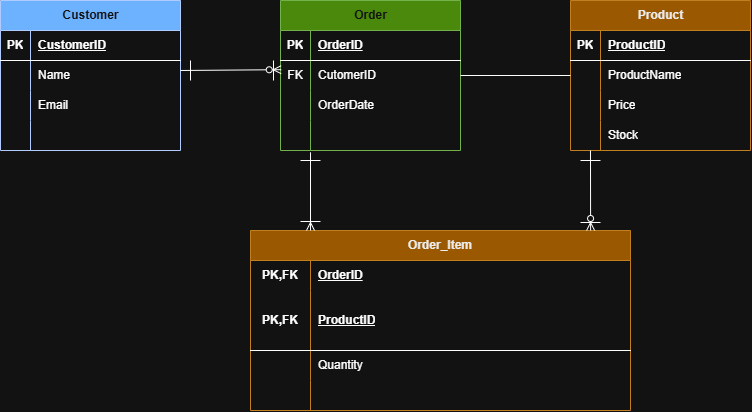

The diagram above was exported from draw.io. Its source (the exported page's mxGraphModel, read from the mxfile embedded in the PNG):
<mxGraphModel dx="1030" dy="527" grid="1" gridSize="10" guides="1" tooltips="1" connect="1" arrows="1" fold="1" page="1" pageScale="1" pageWidth="827" pageHeight="1169" math="0" shadow="0">
  <root>
    <mxCell id="0" />
    <mxCell id="1" parent="0" />
    <mxCell id="mH4ZTS8fsufTl2JO4LVS-2" parent="1" style="shape=table;startSize=30;container=1;collapsible=1;childLayout=tableLayout;fixedRows=1;rowLines=0;fontStyle=1;align=center;resizeLast=1;html=1;fillColor=#0050ef;fontColor=#ffffff;strokeColor=#001DBC;" value="Customer" vertex="1">
      <mxGeometry height="150" width="180" x="40" y="40" as="geometry" />
    </mxCell>
    <mxCell id="mH4ZTS8fsufTl2JO4LVS-3" parent="mH4ZTS8fsufTl2JO4LVS-2" style="shape=tableRow;horizontal=0;startSize=0;swimlaneHead=0;swimlaneBody=0;fillColor=none;collapsible=0;dropTarget=0;points=[[0,0.5],[1,0.5]];portConstraint=eastwest;top=0;left=0;right=0;bottom=1;" value="" vertex="1">
      <mxGeometry height="30" width="180" y="30" as="geometry" />
    </mxCell>
    <mxCell id="mH4ZTS8fsufTl2JO4LVS-4" parent="mH4ZTS8fsufTl2JO4LVS-3" style="shape=partialRectangle;connectable=0;fillColor=none;top=0;left=0;bottom=0;right=0;fontStyle=1;overflow=hidden;whiteSpace=wrap;html=1;" value="PK" vertex="1">
      <mxGeometry height="30" width="30" as="geometry">
        <mxRectangle height="30" width="30" as="alternateBounds" />
      </mxGeometry>
    </mxCell>
    <mxCell id="mH4ZTS8fsufTl2JO4LVS-5" parent="mH4ZTS8fsufTl2JO4LVS-3" style="shape=partialRectangle;connectable=0;fillColor=none;top=0;left=0;bottom=0;right=0;align=left;spacingLeft=6;fontStyle=5;overflow=hidden;whiteSpace=wrap;html=1;" value="CustomerID" vertex="1">
      <mxGeometry height="30" width="150" x="30" as="geometry">
        <mxRectangle height="30" width="150" as="alternateBounds" />
      </mxGeometry>
    </mxCell>
    <mxCell id="mH4ZTS8fsufTl2JO4LVS-6" parent="mH4ZTS8fsufTl2JO4LVS-2" style="shape=tableRow;horizontal=0;startSize=0;swimlaneHead=0;swimlaneBody=0;fillColor=none;collapsible=0;dropTarget=0;points=[[0,0.5],[1,0.5]];portConstraint=eastwest;top=0;left=0;right=0;bottom=0;" value="" vertex="1">
      <mxGeometry height="30" width="180" y="60" as="geometry" />
    </mxCell>
    <mxCell id="mH4ZTS8fsufTl2JO4LVS-7" parent="mH4ZTS8fsufTl2JO4LVS-6" style="shape=partialRectangle;connectable=0;fillColor=none;top=0;left=0;bottom=0;right=0;editable=1;overflow=hidden;whiteSpace=wrap;html=1;" value="" vertex="1">
      <mxGeometry height="30" width="30" as="geometry">
        <mxRectangle height="30" width="30" as="alternateBounds" />
      </mxGeometry>
    </mxCell>
    <mxCell id="mH4ZTS8fsufTl2JO4LVS-8" parent="mH4ZTS8fsufTl2JO4LVS-6" style="shape=partialRectangle;connectable=0;fillColor=none;top=0;left=0;bottom=0;right=0;align=left;spacingLeft=6;overflow=hidden;whiteSpace=wrap;html=1;" value="Name" vertex="1">
      <mxGeometry height="30" width="150" x="30" as="geometry">
        <mxRectangle height="30" width="150" as="alternateBounds" />
      </mxGeometry>
    </mxCell>
    <mxCell id="mH4ZTS8fsufTl2JO4LVS-9" parent="mH4ZTS8fsufTl2JO4LVS-2" style="shape=tableRow;horizontal=0;startSize=0;swimlaneHead=0;swimlaneBody=0;fillColor=none;collapsible=0;dropTarget=0;points=[[0,0.5],[1,0.5]];portConstraint=eastwest;top=0;left=0;right=0;bottom=0;" value="" vertex="1">
      <mxGeometry height="30" width="180" y="90" as="geometry" />
    </mxCell>
    <mxCell id="mH4ZTS8fsufTl2JO4LVS-10" parent="mH4ZTS8fsufTl2JO4LVS-9" style="shape=partialRectangle;connectable=0;fillColor=none;top=0;left=0;bottom=0;right=0;editable=1;overflow=hidden;whiteSpace=wrap;html=1;" value="" vertex="1">
      <mxGeometry height="30" width="30" as="geometry">
        <mxRectangle height="30" width="30" as="alternateBounds" />
      </mxGeometry>
    </mxCell>
    <mxCell id="mH4ZTS8fsufTl2JO4LVS-11" parent="mH4ZTS8fsufTl2JO4LVS-9" style="shape=partialRectangle;connectable=0;fillColor=none;top=0;left=0;bottom=0;right=0;align=left;spacingLeft=6;overflow=hidden;whiteSpace=wrap;html=1;" value="Email" vertex="1">
      <mxGeometry height="30" width="150" x="30" as="geometry">
        <mxRectangle height="30" width="150" as="alternateBounds" />
      </mxGeometry>
    </mxCell>
    <mxCell id="mH4ZTS8fsufTl2JO4LVS-12" parent="mH4ZTS8fsufTl2JO4LVS-2" style="shape=tableRow;horizontal=0;startSize=0;swimlaneHead=0;swimlaneBody=0;fillColor=none;collapsible=0;dropTarget=0;points=[[0,0.5],[1,0.5]];portConstraint=eastwest;top=0;left=0;right=0;bottom=0;" value="" vertex="1">
      <mxGeometry height="30" width="180" y="120" as="geometry" />
    </mxCell>
    <mxCell id="mH4ZTS8fsufTl2JO4LVS-13" parent="mH4ZTS8fsufTl2JO4LVS-12" style="shape=partialRectangle;connectable=0;fillColor=none;top=0;left=0;bottom=0;right=0;editable=1;overflow=hidden;whiteSpace=wrap;html=1;" value="" vertex="1">
      <mxGeometry height="30" width="30" as="geometry">
        <mxRectangle height="30" width="30" as="alternateBounds" />
      </mxGeometry>
    </mxCell>
    <mxCell id="mH4ZTS8fsufTl2JO4LVS-14" parent="mH4ZTS8fsufTl2JO4LVS-12" style="shape=partialRectangle;connectable=0;fillColor=none;top=0;left=0;bottom=0;right=0;align=left;spacingLeft=6;overflow=hidden;whiteSpace=wrap;html=1;" value="" vertex="1">
      <mxGeometry height="30" width="150" x="30" as="geometry">
        <mxRectangle height="30" width="150" as="alternateBounds" />
      </mxGeometry>
    </mxCell>
    <mxCell id="mH4ZTS8fsufTl2JO4LVS-15" parent="1" style="shape=table;startSize=30;container=1;collapsible=1;childLayout=tableLayout;fixedRows=1;rowLines=0;fontStyle=1;align=center;resizeLast=1;html=1;fillColor=#60a917;fontColor=#ffffff;strokeColor=#2D7600;" value="Order" vertex="1">
      <mxGeometry height="150" width="180" x="320" y="40" as="geometry" />
    </mxCell>
    <mxCell id="mH4ZTS8fsufTl2JO4LVS-16" parent="mH4ZTS8fsufTl2JO4LVS-15" style="shape=tableRow;horizontal=0;startSize=0;swimlaneHead=0;swimlaneBody=0;fillColor=none;collapsible=0;dropTarget=0;points=[[0,0.5],[1,0.5]];portConstraint=eastwest;top=0;left=0;right=0;bottom=1;" value="" vertex="1">
      <mxGeometry height="30" width="180" y="30" as="geometry" />
    </mxCell>
    <mxCell id="mH4ZTS8fsufTl2JO4LVS-17" parent="mH4ZTS8fsufTl2JO4LVS-16" style="shape=partialRectangle;connectable=0;fillColor=none;top=0;left=0;bottom=0;right=0;fontStyle=1;overflow=hidden;whiteSpace=wrap;html=1;" value="PK" vertex="1">
      <mxGeometry height="30" width="30" as="geometry">
        <mxRectangle height="30" width="30" as="alternateBounds" />
      </mxGeometry>
    </mxCell>
    <mxCell id="mH4ZTS8fsufTl2JO4LVS-18" parent="mH4ZTS8fsufTl2JO4LVS-16" style="shape=partialRectangle;connectable=0;fillColor=none;top=0;left=0;bottom=0;right=0;align=left;spacingLeft=6;fontStyle=5;overflow=hidden;whiteSpace=wrap;html=1;" value="OrderID" vertex="1">
      <mxGeometry height="30" width="150" x="30" as="geometry">
        <mxRectangle height="30" width="150" as="alternateBounds" />
      </mxGeometry>
    </mxCell>
    <mxCell id="mH4ZTS8fsufTl2JO4LVS-19" parent="mH4ZTS8fsufTl2JO4LVS-15" style="shape=tableRow;horizontal=0;startSize=0;swimlaneHead=0;swimlaneBody=0;fillColor=none;collapsible=0;dropTarget=0;points=[[0,0.5],[1,0.5]];portConstraint=eastwest;top=0;left=0;right=0;bottom=0;" value="" vertex="1">
      <mxGeometry height="30" width="180" y="60" as="geometry" />
    </mxCell>
    <mxCell id="mH4ZTS8fsufTl2JO4LVS-20" parent="mH4ZTS8fsufTl2JO4LVS-19" style="shape=partialRectangle;connectable=0;fillColor=none;top=0;left=0;bottom=0;right=0;editable=1;overflow=hidden;whiteSpace=wrap;html=1;" value="FK" vertex="1">
      <mxGeometry height="30" width="30" as="geometry">
        <mxRectangle height="30" width="30" as="alternateBounds" />
      </mxGeometry>
    </mxCell>
    <mxCell id="mH4ZTS8fsufTl2JO4LVS-21" parent="mH4ZTS8fsufTl2JO4LVS-19" style="shape=partialRectangle;connectable=0;fillColor=none;top=0;left=0;bottom=0;right=0;align=left;spacingLeft=6;overflow=hidden;whiteSpace=wrap;html=1;" value="CutomerID" vertex="1">
      <mxGeometry height="30" width="150" x="30" as="geometry">
        <mxRectangle height="30" width="150" as="alternateBounds" />
      </mxGeometry>
    </mxCell>
    <mxCell id="mH4ZTS8fsufTl2JO4LVS-22" parent="mH4ZTS8fsufTl2JO4LVS-15" style="shape=tableRow;horizontal=0;startSize=0;swimlaneHead=0;swimlaneBody=0;fillColor=none;collapsible=0;dropTarget=0;points=[[0,0.5],[1,0.5]];portConstraint=eastwest;top=0;left=0;right=0;bottom=0;" value="" vertex="1">
      <mxGeometry height="30" width="180" y="90" as="geometry" />
    </mxCell>
    <mxCell id="mH4ZTS8fsufTl2JO4LVS-23" parent="mH4ZTS8fsufTl2JO4LVS-22" style="shape=partialRectangle;connectable=0;fillColor=none;top=0;left=0;bottom=0;right=0;editable=1;overflow=hidden;whiteSpace=wrap;html=1;" value="" vertex="1">
      <mxGeometry height="30" width="30" as="geometry">
        <mxRectangle height="30" width="30" as="alternateBounds" />
      </mxGeometry>
    </mxCell>
    <mxCell id="mH4ZTS8fsufTl2JO4LVS-24" parent="mH4ZTS8fsufTl2JO4LVS-22" style="shape=partialRectangle;connectable=0;fillColor=none;top=0;left=0;bottom=0;right=0;align=left;spacingLeft=6;overflow=hidden;whiteSpace=wrap;html=1;" value="OrderDate" vertex="1">
      <mxGeometry height="30" width="150" x="30" as="geometry">
        <mxRectangle height="30" width="150" as="alternateBounds" />
      </mxGeometry>
    </mxCell>
    <mxCell id="mH4ZTS8fsufTl2JO4LVS-25" parent="mH4ZTS8fsufTl2JO4LVS-15" style="shape=tableRow;horizontal=0;startSize=0;swimlaneHead=0;swimlaneBody=0;fillColor=none;collapsible=0;dropTarget=0;points=[[0,0.5],[1,0.5]];portConstraint=eastwest;top=0;left=0;right=0;bottom=0;" value="" vertex="1">
      <mxGeometry height="30" width="180" y="120" as="geometry" />
    </mxCell>
    <mxCell id="mH4ZTS8fsufTl2JO4LVS-26" parent="mH4ZTS8fsufTl2JO4LVS-25" style="shape=partialRectangle;connectable=0;fillColor=none;top=0;left=0;bottom=0;right=0;editable=1;overflow=hidden;whiteSpace=wrap;html=1;" value="" vertex="1">
      <mxGeometry height="30" width="30" as="geometry">
        <mxRectangle height="30" width="30" as="alternateBounds" />
      </mxGeometry>
    </mxCell>
    <mxCell id="mH4ZTS8fsufTl2JO4LVS-27" parent="mH4ZTS8fsufTl2JO4LVS-25" style="shape=partialRectangle;connectable=0;fillColor=none;top=0;left=0;bottom=0;right=0;align=left;spacingLeft=6;overflow=hidden;whiteSpace=wrap;html=1;" value="" vertex="1">
      <mxGeometry height="30" width="150" x="30" as="geometry">
        <mxRectangle height="30" width="150" as="alternateBounds" />
      </mxGeometry>
    </mxCell>
    <mxCell id="mH4ZTS8fsufTl2JO4LVS-41" parent="1" style="shape=table;startSize=30;container=1;collapsible=1;childLayout=tableLayout;fixedRows=1;rowLines=0;fontStyle=1;align=center;resizeLast=1;html=1;fillColor=#f0a30a;strokeColor=#BD7000;fontColor=#000000;" value="Product" vertex="1">
      <mxGeometry height="150" width="180" x="610" y="40" as="geometry" />
    </mxCell>
    <mxCell id="mH4ZTS8fsufTl2JO4LVS-42" parent="mH4ZTS8fsufTl2JO4LVS-41" style="shape=tableRow;horizontal=0;startSize=0;swimlaneHead=0;swimlaneBody=0;fillColor=none;collapsible=0;dropTarget=0;points=[[0,0.5],[1,0.5]];portConstraint=eastwest;top=0;left=0;right=0;bottom=1;" value="" vertex="1">
      <mxGeometry height="30" width="180" y="30" as="geometry" />
    </mxCell>
    <mxCell id="mH4ZTS8fsufTl2JO4LVS-43" parent="mH4ZTS8fsufTl2JO4LVS-42" style="shape=partialRectangle;connectable=0;fillColor=none;top=0;left=0;bottom=0;right=0;fontStyle=1;overflow=hidden;whiteSpace=wrap;html=1;" value="PK" vertex="1">
      <mxGeometry height="30" width="30" as="geometry">
        <mxRectangle height="30" width="30" as="alternateBounds" />
      </mxGeometry>
    </mxCell>
    <mxCell id="mH4ZTS8fsufTl2JO4LVS-44" parent="mH4ZTS8fsufTl2JO4LVS-42" style="shape=partialRectangle;connectable=0;fillColor=none;top=0;left=0;bottom=0;right=0;align=left;spacingLeft=6;fontStyle=5;overflow=hidden;whiteSpace=wrap;html=1;" value="ProductID" vertex="1">
      <mxGeometry height="30" width="150" x="30" as="geometry">
        <mxRectangle height="30" width="150" as="alternateBounds" />
      </mxGeometry>
    </mxCell>
    <mxCell id="mH4ZTS8fsufTl2JO4LVS-45" parent="mH4ZTS8fsufTl2JO4LVS-41" style="shape=tableRow;horizontal=0;startSize=0;swimlaneHead=0;swimlaneBody=0;fillColor=none;collapsible=0;dropTarget=0;points=[[0,0.5],[1,0.5]];portConstraint=eastwest;top=0;left=0;right=0;bottom=0;" value="" vertex="1">
      <mxGeometry height="30" width="180" y="60" as="geometry" />
    </mxCell>
    <mxCell id="mH4ZTS8fsufTl2JO4LVS-46" parent="mH4ZTS8fsufTl2JO4LVS-45" style="shape=partialRectangle;connectable=0;fillColor=none;top=0;left=0;bottom=0;right=0;editable=1;overflow=hidden;whiteSpace=wrap;html=1;" value="" vertex="1">
      <mxGeometry height="30" width="30" as="geometry">
        <mxRectangle height="30" width="30" as="alternateBounds" />
      </mxGeometry>
    </mxCell>
    <mxCell id="mH4ZTS8fsufTl2JO4LVS-47" parent="mH4ZTS8fsufTl2JO4LVS-45" style="shape=partialRectangle;connectable=0;fillColor=none;top=0;left=0;bottom=0;right=0;align=left;spacingLeft=6;overflow=hidden;whiteSpace=wrap;html=1;" value="ProductName" vertex="1">
      <mxGeometry height="30" width="150" x="30" as="geometry">
        <mxRectangle height="30" width="150" as="alternateBounds" />
      </mxGeometry>
    </mxCell>
    <mxCell id="mH4ZTS8fsufTl2JO4LVS-48" parent="mH4ZTS8fsufTl2JO4LVS-41" style="shape=tableRow;horizontal=0;startSize=0;swimlaneHead=0;swimlaneBody=0;fillColor=none;collapsible=0;dropTarget=0;points=[[0,0.5],[1,0.5]];portConstraint=eastwest;top=0;left=0;right=0;bottom=0;" value="" vertex="1">
      <mxGeometry height="30" width="180" y="90" as="geometry" />
    </mxCell>
    <mxCell id="mH4ZTS8fsufTl2JO4LVS-49" parent="mH4ZTS8fsufTl2JO4LVS-48" style="shape=partialRectangle;connectable=0;fillColor=none;top=0;left=0;bottom=0;right=0;editable=1;overflow=hidden;whiteSpace=wrap;html=1;" value="" vertex="1">
      <mxGeometry height="30" width="30" as="geometry">
        <mxRectangle height="30" width="30" as="alternateBounds" />
      </mxGeometry>
    </mxCell>
    <mxCell id="mH4ZTS8fsufTl2JO4LVS-50" parent="mH4ZTS8fsufTl2JO4LVS-48" style="shape=partialRectangle;connectable=0;fillColor=none;top=0;left=0;bottom=0;right=0;align=left;spacingLeft=6;overflow=hidden;whiteSpace=wrap;html=1;" value="Price" vertex="1">
      <mxGeometry height="30" width="150" x="30" as="geometry">
        <mxRectangle height="30" width="150" as="alternateBounds" />
      </mxGeometry>
    </mxCell>
    <mxCell id="mH4ZTS8fsufTl2JO4LVS-51" parent="mH4ZTS8fsufTl2JO4LVS-41" style="shape=tableRow;horizontal=0;startSize=0;swimlaneHead=0;swimlaneBody=0;fillColor=none;collapsible=0;dropTarget=0;points=[[0,0.5],[1,0.5]];portConstraint=eastwest;top=0;left=0;right=0;bottom=0;" value="" vertex="1">
      <mxGeometry height="30" width="180" y="120" as="geometry" />
    </mxCell>
    <mxCell id="mH4ZTS8fsufTl2JO4LVS-52" parent="mH4ZTS8fsufTl2JO4LVS-51" style="shape=partialRectangle;connectable=0;fillColor=none;top=0;left=0;bottom=0;right=0;editable=1;overflow=hidden;whiteSpace=wrap;html=1;" value="" vertex="1">
      <mxGeometry height="30" width="30" as="geometry">
        <mxRectangle height="30" width="30" as="alternateBounds" />
      </mxGeometry>
    </mxCell>
    <mxCell id="mH4ZTS8fsufTl2JO4LVS-53" parent="mH4ZTS8fsufTl2JO4LVS-51" style="shape=partialRectangle;connectable=0;fillColor=none;top=0;left=0;bottom=0;right=0;align=left;spacingLeft=6;overflow=hidden;whiteSpace=wrap;html=1;" value="Stock" vertex="1">
      <mxGeometry height="30" width="150" x="30" as="geometry">
        <mxRectangle height="30" width="150" as="alternateBounds" />
      </mxGeometry>
    </mxCell>
    <mxCell id="mH4ZTS8fsufTl2JO4LVS-54" parent="1" style="shape=table;startSize=30;container=1;collapsible=1;childLayout=tableLayout;fixedRows=1;rowLines=0;fontStyle=1;align=center;resizeLast=1;html=1;whiteSpace=wrap;fillColor=#f0a30a;fontColor=#000000;strokeColor=#BD7000;" value="Order_Item" vertex="1">
      <mxGeometry height="180" width="380" x="290" y="270" as="geometry" />
    </mxCell>
    <mxCell id="mH4ZTS8fsufTl2JO4LVS-55" parent="mH4ZTS8fsufTl2JO4LVS-54" style="shape=tableRow;horizontal=0;startSize=0;swimlaneHead=0;swimlaneBody=0;fillColor=none;collapsible=0;dropTarget=0;points=[[0,0.5],[1,0.5]];portConstraint=eastwest;top=0;left=0;right=0;bottom=0;html=1;" value="" vertex="1">
      <mxGeometry height="30" width="380" y="30" as="geometry" />
    </mxCell>
    <mxCell id="mH4ZTS8fsufTl2JO4LVS-56" parent="mH4ZTS8fsufTl2JO4LVS-55" style="shape=partialRectangle;connectable=0;fillColor=none;top=0;left=0;bottom=0;right=0;fontStyle=1;overflow=hidden;html=1;whiteSpace=wrap;" value="PK,FK" vertex="1">
      <mxGeometry height="30" width="60" as="geometry">
        <mxRectangle height="30" width="60" as="alternateBounds" />
      </mxGeometry>
    </mxCell>
    <mxCell id="mH4ZTS8fsufTl2JO4LVS-57" parent="mH4ZTS8fsufTl2JO4LVS-55" style="shape=partialRectangle;connectable=0;fillColor=none;top=0;left=0;bottom=0;right=0;align=left;spacingLeft=6;fontStyle=5;overflow=hidden;html=1;whiteSpace=wrap;" value="OrderID" vertex="1">
      <mxGeometry height="30" width="320" x="60" as="geometry">
        <mxRectangle height="30" width="320" as="alternateBounds" />
      </mxGeometry>
    </mxCell>
    <mxCell id="mH4ZTS8fsufTl2JO4LVS-58" parent="mH4ZTS8fsufTl2JO4LVS-54" style="shape=tableRow;horizontal=0;startSize=0;swimlaneHead=0;swimlaneBody=0;fillColor=none;collapsible=0;dropTarget=0;points=[[0,0.5],[1,0.5]];portConstraint=eastwest;top=0;left=0;right=0;bottom=1;html=1;" value="" vertex="1">
      <mxGeometry height="60" width="380" y="60" as="geometry" />
    </mxCell>
    <mxCell id="mH4ZTS8fsufTl2JO4LVS-59" parent="mH4ZTS8fsufTl2JO4LVS-58" style="shape=partialRectangle;connectable=0;fillColor=none;top=0;left=0;bottom=0;right=0;fontStyle=1;overflow=hidden;html=1;whiteSpace=wrap;" value="PK,FK" vertex="1">
      <mxGeometry height="60" width="60" as="geometry">
        <mxRectangle height="60" width="60" as="alternateBounds" />
      </mxGeometry>
    </mxCell>
    <mxCell id="mH4ZTS8fsufTl2JO4LVS-60" parent="mH4ZTS8fsufTl2JO4LVS-58" style="shape=partialRectangle;connectable=0;fillColor=none;top=0;left=0;bottom=0;right=0;align=left;spacingLeft=6;fontStyle=5;overflow=hidden;html=1;whiteSpace=wrap;" value="ProductID" vertex="1">
      <mxGeometry height="60" width="320" x="60" as="geometry">
        <mxRectangle height="60" width="320" as="alternateBounds" />
      </mxGeometry>
    </mxCell>
    <mxCell id="mH4ZTS8fsufTl2JO4LVS-61" parent="mH4ZTS8fsufTl2JO4LVS-54" style="shape=tableRow;horizontal=0;startSize=0;swimlaneHead=0;swimlaneBody=0;fillColor=none;collapsible=0;dropTarget=0;points=[[0,0.5],[1,0.5]];portConstraint=eastwest;top=0;left=0;right=0;bottom=0;html=1;" value="" vertex="1">
      <mxGeometry height="30" width="380" y="120" as="geometry" />
    </mxCell>
    <mxCell id="mH4ZTS8fsufTl2JO4LVS-62" parent="mH4ZTS8fsufTl2JO4LVS-61" style="shape=partialRectangle;connectable=0;fillColor=none;top=0;left=0;bottom=0;right=0;editable=1;overflow=hidden;html=1;whiteSpace=wrap;" value="" vertex="1">
      <mxGeometry height="30" width="60" as="geometry">
        <mxRectangle height="30" width="60" as="alternateBounds" />
      </mxGeometry>
    </mxCell>
    <mxCell id="mH4ZTS8fsufTl2JO4LVS-63" parent="mH4ZTS8fsufTl2JO4LVS-61" style="shape=partialRectangle;connectable=0;fillColor=none;top=0;left=0;bottom=0;right=0;align=left;spacingLeft=6;overflow=hidden;html=1;whiteSpace=wrap;" value="Quantity" vertex="1">
      <mxGeometry height="30" width="320" x="60" as="geometry">
        <mxRectangle height="30" width="320" as="alternateBounds" />
      </mxGeometry>
    </mxCell>
    <mxCell id="mH4ZTS8fsufTl2JO4LVS-64" parent="mH4ZTS8fsufTl2JO4LVS-54" style="shape=tableRow;horizontal=0;startSize=0;swimlaneHead=0;swimlaneBody=0;fillColor=none;collapsible=0;dropTarget=0;points=[[0,0.5],[1,0.5]];portConstraint=eastwest;top=0;left=0;right=0;bottom=0;html=1;" value="" vertex="1">
      <mxGeometry height="30" width="380" y="150" as="geometry" />
    </mxCell>
    <mxCell id="mH4ZTS8fsufTl2JO4LVS-65" parent="mH4ZTS8fsufTl2JO4LVS-64" style="shape=partialRectangle;connectable=0;fillColor=none;top=0;left=0;bottom=0;right=0;editable=1;overflow=hidden;html=1;whiteSpace=wrap;" value="" vertex="1">
      <mxGeometry height="30" width="60" as="geometry">
        <mxRectangle height="30" width="60" as="alternateBounds" />
      </mxGeometry>
    </mxCell>
    <mxCell id="mH4ZTS8fsufTl2JO4LVS-66" parent="mH4ZTS8fsufTl2JO4LVS-64" style="shape=partialRectangle;connectable=0;fillColor=none;top=0;left=0;bottom=0;right=0;align=left;spacingLeft=6;overflow=hidden;html=1;whiteSpace=wrap;" value="" vertex="1">
      <mxGeometry height="30" width="320" x="60" as="geometry">
        <mxRectangle height="30" width="320" as="alternateBounds" />
      </mxGeometry>
    </mxCell>
    <mxCell id="mH4ZTS8fsufTl2JO4LVS-68" parent="1" style="line;strokeWidth=1;rotatable=0;dashed=0;labelPosition=right;align=left;verticalAlign=middle;spacingTop=0;spacingLeft=6;points=[];portConstraint=eastwest;" value="" vertex="1">
      <mxGeometry height="10" width="110" x="500" y="110" as="geometry" />
    </mxCell>
    <mxCell id="mH4ZTS8fsufTl2JO4LVS-79" edge="1" parent="1" style="fontSize=12;html=1;endArrow=ERzeroToMany;endFill=1;rounded=0;entryX=0.004;entryY=0.306;entryDx=0;entryDy=0;entryPerimeter=0;" target="mH4ZTS8fsufTl2JO4LVS-19" value="">
      <mxGeometry height="100" relative="1" width="100" as="geometry">
        <mxPoint x="220" y="110" as="sourcePoint" />
        <mxPoint x="320" y="140" as="targetPoint" />
      </mxGeometry>
    </mxCell>
    <mxCell id="mH4ZTS8fsufTl2JO4LVS-81" edge="1" parent="1" style="fontSize=12;html=1;endArrow=ERmany;rounded=0;entryX=0.158;entryY=0;entryDx=0;entryDy=0;entryPerimeter=0;" value="">
      <mxGeometry height="100" relative="1" width="100" as="geometry">
        <mxPoint x="350" y="191.77" as="sourcePoint" />
        <mxPoint x="350.0000000000001" y="270" as="targetPoint" />
      </mxGeometry>
    </mxCell>
    <mxCell id="mH4ZTS8fsufTl2JO4LVS-84" edge="1" parent="1" style="endArrow=none;html=1;rounded=0;" value="">
      <mxGeometry relative="1" as="geometry">
        <mxPoint x="340" y="261" as="sourcePoint" />
        <mxPoint x="360" y="261" as="targetPoint" />
      </mxGeometry>
    </mxCell>
    <mxCell id="mH4ZTS8fsufTl2JO4LVS-86" edge="1" parent="1" style="endArrow=none;html=1;rounded=0;" value="">
      <mxGeometry relative="1" as="geometry">
        <mxPoint x="340" y="200" as="sourcePoint" />
        <mxPoint x="360" y="200" as="targetPoint" />
      </mxGeometry>
    </mxCell>
    <mxCell id="mH4ZTS8fsufTl2JO4LVS-88" edge="1" parent="1" source="mH4ZTS8fsufTl2JO4LVS-51" style="fontSize=12;html=1;endArrow=ERzeroToMany;endFill=1;rounded=0;entryX=0.895;entryY=0;entryDx=0;entryDy=0;entryPerimeter=0;exitX=0.111;exitY=1;exitDx=0;exitDy=0;exitPerimeter=0;" target="mH4ZTS8fsufTl2JO4LVS-54" value="">
      <mxGeometry height="100" relative="1" width="100" as="geometry">
        <mxPoint x="450" y="290" as="sourcePoint" />
        <mxPoint x="550" y="190" as="targetPoint" />
      </mxGeometry>
    </mxCell>
    <mxCell id="mH4ZTS8fsufTl2JO4LVS-89" edge="1" parent="1" style="endArrow=none;html=1;rounded=0;" value="">
      <mxGeometry relative="1" as="geometry">
        <mxPoint x="620" y="262" as="sourcePoint" />
        <mxPoint x="640" y="262" as="targetPoint" />
      </mxGeometry>
    </mxCell>
    <mxCell id="mH4ZTS8fsufTl2JO4LVS-90" edge="1" parent="1" style="endArrow=none;html=1;rounded=0;" value="">
      <mxGeometry relative="1" as="geometry">
        <mxPoint x="620" y="200" as="sourcePoint" />
        <mxPoint x="640" y="200" as="targetPoint" />
      </mxGeometry>
    </mxCell>
    <mxCell id="mH4ZTS8fsufTl2JO4LVS-91" edge="1" parent="1" style="endArrow=none;html=1;rounded=0;" value="">
      <mxGeometry relative="1" as="geometry">
        <mxPoint x="313" y="120" as="sourcePoint" />
        <mxPoint x="313" y="100" as="targetPoint" />
      </mxGeometry>
    </mxCell>
    <mxCell id="mH4ZTS8fsufTl2JO4LVS-92" edge="1" parent="1" style="endArrow=none;html=1;rounded=0;" value="">
      <mxGeometry relative="1" as="geometry">
        <mxPoint x="230" y="120" as="sourcePoint" />
        <mxPoint x="230" y="100" as="targetPoint" />
      </mxGeometry>
    </mxCell>
  </root>
</mxGraphModel>